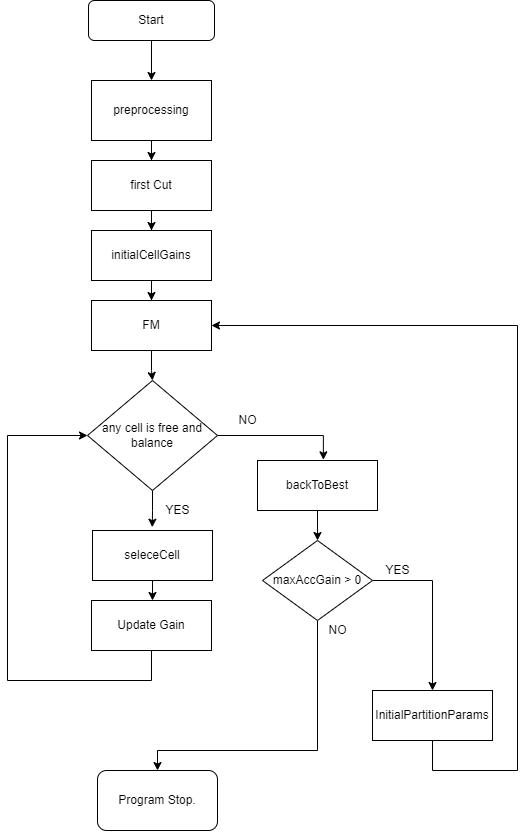

The diagram above was exported from draw.io. Its source (the exported page's mxGraphModel, read from the mxfile embedded in the PNG):
<mxGraphModel dx="2031" dy="1089" grid="1" gridSize="10" guides="1" tooltips="1" connect="1" arrows="1" fold="1" page="1" pageScale="1" pageWidth="827" pageHeight="1169" math="0" shadow="0">
  <root>
    <mxCell id="0" />
    <mxCell id="1" parent="0" />
    <mxCell id="y0lYvYYXCRn_rJrypuN9-5" style="edgeStyle=orthogonalEdgeStyle;rounded=0;orthogonalLoop=1;jettySize=auto;html=1;" edge="1" parent="1" source="y0lYvYYXCRn_rJrypuN9-1" target="y0lYvYYXCRn_rJrypuN9-4">
      <mxGeometry relative="1" as="geometry" />
    </mxCell>
    <mxCell id="y0lYvYYXCRn_rJrypuN9-1" value="preprocessing" style="rounded=0;whiteSpace=wrap;html=1;" vertex="1" parent="1">
      <mxGeometry x="354" y="190" width="120" height="60" as="geometry" />
    </mxCell>
    <mxCell id="y0lYvYYXCRn_rJrypuN9-3" style="edgeStyle=orthogonalEdgeStyle;rounded=0;orthogonalLoop=1;jettySize=auto;html=1;entryX=0.5;entryY=0;entryDx=0;entryDy=0;" edge="1" parent="1" source="y0lYvYYXCRn_rJrypuN9-2" target="y0lYvYYXCRn_rJrypuN9-1">
      <mxGeometry relative="1" as="geometry" />
    </mxCell>
    <mxCell id="y0lYvYYXCRn_rJrypuN9-2" value="Start" style="rounded=1;whiteSpace=wrap;html=1;" vertex="1" parent="1">
      <mxGeometry x="351" y="110" width="126" height="40" as="geometry" />
    </mxCell>
    <mxCell id="y0lYvYYXCRn_rJrypuN9-7" style="edgeStyle=orthogonalEdgeStyle;rounded=0;orthogonalLoop=1;jettySize=auto;html=1;" edge="1" parent="1" source="y0lYvYYXCRn_rJrypuN9-4" target="y0lYvYYXCRn_rJrypuN9-6">
      <mxGeometry relative="1" as="geometry" />
    </mxCell>
    <mxCell id="y0lYvYYXCRn_rJrypuN9-4" value="first Cut" style="rounded=0;whiteSpace=wrap;html=1;" vertex="1" parent="1">
      <mxGeometry x="354" y="270" width="120" height="50" as="geometry" />
    </mxCell>
    <mxCell id="y0lYvYYXCRn_rJrypuN9-9" style="edgeStyle=orthogonalEdgeStyle;rounded=0;orthogonalLoop=1;jettySize=auto;html=1;" edge="1" parent="1" source="y0lYvYYXCRn_rJrypuN9-6" target="y0lYvYYXCRn_rJrypuN9-8">
      <mxGeometry relative="1" as="geometry" />
    </mxCell>
    <mxCell id="y0lYvYYXCRn_rJrypuN9-6" value="initialCellGains" style="rounded=0;whiteSpace=wrap;html=1;" vertex="1" parent="1">
      <mxGeometry x="354" y="340" width="120" height="50" as="geometry" />
    </mxCell>
    <mxCell id="y0lYvYYXCRn_rJrypuN9-11" style="edgeStyle=orthogonalEdgeStyle;rounded=0;orthogonalLoop=1;jettySize=auto;html=1;" edge="1" parent="1" source="y0lYvYYXCRn_rJrypuN9-8" target="y0lYvYYXCRn_rJrypuN9-10">
      <mxGeometry relative="1" as="geometry" />
    </mxCell>
    <mxCell id="y0lYvYYXCRn_rJrypuN9-8" value="FM" style="rounded=0;whiteSpace=wrap;html=1;" vertex="1" parent="1">
      <mxGeometry x="354" y="410" width="120" height="50" as="geometry" />
    </mxCell>
    <mxCell id="y0lYvYYXCRn_rJrypuN9-13" style="edgeStyle=orthogonalEdgeStyle;rounded=0;orthogonalLoop=1;jettySize=auto;html=1;entryX=0.498;entryY=-0.066;entryDx=0;entryDy=0;entryPerimeter=0;" edge="1" parent="1" source="y0lYvYYXCRn_rJrypuN9-10" target="y0lYvYYXCRn_rJrypuN9-12">
      <mxGeometry relative="1" as="geometry" />
    </mxCell>
    <mxCell id="y0lYvYYXCRn_rJrypuN9-21" style="edgeStyle=orthogonalEdgeStyle;rounded=0;orthogonalLoop=1;jettySize=auto;html=1;entryX=0.549;entryY=-0.014;entryDx=0;entryDy=0;entryPerimeter=0;" edge="1" parent="1" source="y0lYvYYXCRn_rJrypuN9-10" target="y0lYvYYXCRn_rJrypuN9-20">
      <mxGeometry relative="1" as="geometry" />
    </mxCell>
    <mxCell id="y0lYvYYXCRn_rJrypuN9-10" value="any cell is free and balance" style="rhombus;whiteSpace=wrap;html=1;" vertex="1" parent="1">
      <mxGeometry x="350" y="490" width="130" height="110" as="geometry" />
    </mxCell>
    <mxCell id="y0lYvYYXCRn_rJrypuN9-16" style="edgeStyle=orthogonalEdgeStyle;rounded=0;orthogonalLoop=1;jettySize=auto;html=1;" edge="1" parent="1" source="y0lYvYYXCRn_rJrypuN9-12" target="y0lYvYYXCRn_rJrypuN9-15">
      <mxGeometry relative="1" as="geometry" />
    </mxCell>
    <mxCell id="y0lYvYYXCRn_rJrypuN9-12" value="seleceCell" style="rounded=0;whiteSpace=wrap;html=1;" vertex="1" parent="1">
      <mxGeometry x="355" y="640" width="120" height="50" as="geometry" />
    </mxCell>
    <mxCell id="y0lYvYYXCRn_rJrypuN9-14" value="YES" style="text;html=1;align=center;verticalAlign=middle;resizable=0;points=[];autosize=1;strokeColor=none;fillColor=none;" vertex="1" parent="1">
      <mxGeometry x="420" y="610" width="40" height="20" as="geometry" />
    </mxCell>
    <mxCell id="y0lYvYYXCRn_rJrypuN9-17" style="edgeStyle=orthogonalEdgeStyle;rounded=0;orthogonalLoop=1;jettySize=auto;html=1;entryX=0;entryY=0.5;entryDx=0;entryDy=0;" edge="1" parent="1" source="y0lYvYYXCRn_rJrypuN9-15" target="y0lYvYYXCRn_rJrypuN9-10">
      <mxGeometry relative="1" as="geometry">
        <mxPoint x="280" y="610" as="targetPoint" />
        <Array as="points">
          <mxPoint x="414" y="790" />
          <mxPoint x="270" y="790" />
          <mxPoint x="270" y="545" />
        </Array>
      </mxGeometry>
    </mxCell>
    <mxCell id="y0lYvYYXCRn_rJrypuN9-15" value="Update Gain" style="rounded=0;whiteSpace=wrap;html=1;" vertex="1" parent="1">
      <mxGeometry x="354" y="710" width="120" height="50" as="geometry" />
    </mxCell>
    <mxCell id="y0lYvYYXCRn_rJrypuN9-24" style="edgeStyle=orthogonalEdgeStyle;rounded=0;orthogonalLoop=1;jettySize=auto;html=1;entryX=0.5;entryY=0;entryDx=0;entryDy=0;" edge="1" parent="1" source="y0lYvYYXCRn_rJrypuN9-20" target="y0lYvYYXCRn_rJrypuN9-23">
      <mxGeometry relative="1" as="geometry" />
    </mxCell>
    <mxCell id="y0lYvYYXCRn_rJrypuN9-20" value="backToBest" style="rounded=0;whiteSpace=wrap;html=1;" vertex="1" parent="1">
      <mxGeometry x="520" y="570" width="120" height="50" as="geometry" />
    </mxCell>
    <mxCell id="y0lYvYYXCRn_rJrypuN9-22" value="NO" style="text;html=1;align=center;verticalAlign=middle;resizable=0;points=[];autosize=1;strokeColor=none;fillColor=none;" vertex="1" parent="1">
      <mxGeometry x="495" y="520" width="30" height="20" as="geometry" />
    </mxCell>
    <mxCell id="y0lYvYYXCRn_rJrypuN9-26" style="edgeStyle=orthogonalEdgeStyle;rounded=0;orthogonalLoop=1;jettySize=auto;html=1;entryX=0.5;entryY=0;entryDx=0;entryDy=0;" edge="1" parent="1" source="y0lYvYYXCRn_rJrypuN9-23" target="y0lYvYYXCRn_rJrypuN9-25">
      <mxGeometry relative="1" as="geometry">
        <Array as="points">
          <mxPoint x="580" y="860" />
        </Array>
      </mxGeometry>
    </mxCell>
    <mxCell id="y0lYvYYXCRn_rJrypuN9-30" style="edgeStyle=orthogonalEdgeStyle;rounded=0;orthogonalLoop=1;jettySize=auto;html=1;entryX=0.5;entryY=0;entryDx=0;entryDy=0;" edge="1" parent="1" source="y0lYvYYXCRn_rJrypuN9-23" target="y0lYvYYXCRn_rJrypuN9-29">
      <mxGeometry relative="1" as="geometry">
        <Array as="points">
          <mxPoint x="695" y="690" />
        </Array>
      </mxGeometry>
    </mxCell>
    <mxCell id="y0lYvYYXCRn_rJrypuN9-23" value="maxAccGain &amp;gt; 0" style="rhombus;whiteSpace=wrap;html=1;" vertex="1" parent="1">
      <mxGeometry x="525" y="650" width="110" height="80" as="geometry" />
    </mxCell>
    <mxCell id="y0lYvYYXCRn_rJrypuN9-25" value="Program Stop." style="rounded=1;whiteSpace=wrap;html=1;" vertex="1" parent="1">
      <mxGeometry x="360" y="880" width="120" height="60" as="geometry" />
    </mxCell>
    <mxCell id="y0lYvYYXCRn_rJrypuN9-27" value="NO" style="text;html=1;align=center;verticalAlign=middle;resizable=0;points=[];autosize=1;strokeColor=none;fillColor=none;" vertex="1" parent="1">
      <mxGeometry x="585" y="730" width="30" height="20" as="geometry" />
    </mxCell>
    <mxCell id="y0lYvYYXCRn_rJrypuN9-32" style="edgeStyle=orthogonalEdgeStyle;rounded=0;orthogonalLoop=1;jettySize=auto;html=1;entryX=1;entryY=0.5;entryDx=0;entryDy=0;" edge="1" parent="1" source="y0lYvYYXCRn_rJrypuN9-29" target="y0lYvYYXCRn_rJrypuN9-8">
      <mxGeometry relative="1" as="geometry">
        <Array as="points">
          <mxPoint x="695" y="880" />
          <mxPoint x="780" y="880" />
          <mxPoint x="780" y="435" />
        </Array>
      </mxGeometry>
    </mxCell>
    <mxCell id="y0lYvYYXCRn_rJrypuN9-29" value="InitialPartitionParams" style="rounded=0;whiteSpace=wrap;html=1;" vertex="1" parent="1">
      <mxGeometry x="635" y="800" width="120" height="50" as="geometry" />
    </mxCell>
    <mxCell id="y0lYvYYXCRn_rJrypuN9-31" value="YES" style="text;html=1;align=center;verticalAlign=middle;resizable=0;points=[];autosize=1;strokeColor=none;fillColor=none;" vertex="1" parent="1">
      <mxGeometry x="640" y="670" width="40" height="20" as="geometry" />
    </mxCell>
  </root>
</mxGraphModel>